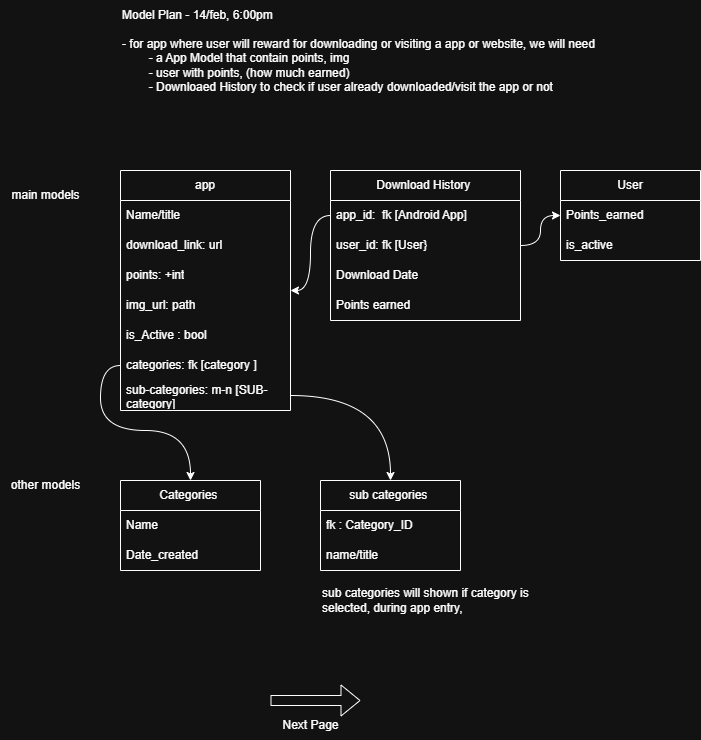

The diagram above was exported from draw.io. Its source (the exported page's mxGraphModel, read from the mxfile embedded in the PNG):
<mxGraphModel dx="1634" dy="1137" grid="1" gridSize="10" guides="1" tooltips="1" connect="1" arrows="1" fold="1" page="0" pageScale="1" pageWidth="1100" pageHeight="850" math="0" shadow="0">
  <root>
    <mxCell id="0" />
    <mxCell id="1" parent="0" />
    <mxCell id="X98Gqvlc236ztXUzKMdu-1" value="app" style="swimlane;fontStyle=0;childLayout=stackLayout;horizontal=1;startSize=30;horizontalStack=0;resizeParent=1;resizeParentMax=0;resizeLast=0;collapsible=1;marginBottom=0;whiteSpace=wrap;html=1;" vertex="1" parent="1">
      <mxGeometry x="80" y="130" width="170" height="240" as="geometry">
        <mxRectangle x="80" y="130" width="120" height="30" as="alternateBounds" />
      </mxGeometry>
    </mxCell>
    <mxCell id="X98Gqvlc236ztXUzKMdu-2" value="Name/title" style="text;strokeColor=none;fillColor=none;align=left;verticalAlign=middle;spacingLeft=4;spacingRight=4;overflow=hidden;points=[[0,0.5],[1,0.5]];portConstraint=eastwest;rotatable=0;whiteSpace=wrap;html=1;" vertex="1" parent="X98Gqvlc236ztXUzKMdu-1">
      <mxGeometry y="30" width="170" height="30" as="geometry" />
    </mxCell>
    <mxCell id="X98Gqvlc236ztXUzKMdu-3" value="download_link: url" style="text;strokeColor=none;fillColor=none;align=left;verticalAlign=middle;spacingLeft=4;spacingRight=4;overflow=hidden;points=[[0,0.5],[1,0.5]];portConstraint=eastwest;rotatable=0;whiteSpace=wrap;html=1;" vertex="1" parent="X98Gqvlc236ztXUzKMdu-1">
      <mxGeometry y="60" width="170" height="30" as="geometry" />
    </mxCell>
    <mxCell id="X98Gqvlc236ztXUzKMdu-4" value="points: +int" style="text;strokeColor=none;fillColor=none;align=left;verticalAlign=middle;spacingLeft=4;spacingRight=4;overflow=hidden;points=[[0,0.5],[1,0.5]];portConstraint=eastwest;rotatable=0;whiteSpace=wrap;html=1;" vertex="1" parent="X98Gqvlc236ztXUzKMdu-1">
      <mxGeometry y="90" width="170" height="30" as="geometry" />
    </mxCell>
    <mxCell id="X98Gqvlc236ztXUzKMdu-14" value="img_url: path" style="text;strokeColor=none;fillColor=none;align=left;verticalAlign=middle;spacingLeft=4;spacingRight=4;overflow=hidden;points=[[0,0.5],[1,0.5]];portConstraint=eastwest;rotatable=0;whiteSpace=wrap;html=1;" vertex="1" parent="X98Gqvlc236ztXUzKMdu-1">
      <mxGeometry y="120" width="170" height="30" as="geometry" />
    </mxCell>
    <mxCell id="X98Gqvlc236ztXUzKMdu-15" value="is_Active : bool" style="text;strokeColor=none;fillColor=none;align=left;verticalAlign=middle;spacingLeft=4;spacingRight=4;overflow=hidden;points=[[0,0.5],[1,0.5]];portConstraint=eastwest;rotatable=0;whiteSpace=wrap;html=1;" vertex="1" parent="X98Gqvlc236ztXUzKMdu-1">
      <mxGeometry y="150" width="170" height="30" as="geometry" />
    </mxCell>
    <mxCell id="X98Gqvlc236ztXUzKMdu-20" value="categories: fk [category ]" style="text;strokeColor=none;fillColor=none;align=left;verticalAlign=middle;spacingLeft=4;spacingRight=4;overflow=hidden;points=[[0,0.5],[1,0.5]];portConstraint=eastwest;rotatable=0;whiteSpace=wrap;html=1;" vertex="1" parent="X98Gqvlc236ztXUzKMdu-1">
      <mxGeometry y="180" width="170" height="30" as="geometry" />
    </mxCell>
    <mxCell id="X98Gqvlc236ztXUzKMdu-39" value="sub-categories: m-n [SUB- category]" style="text;strokeColor=none;fillColor=none;align=left;verticalAlign=middle;spacingLeft=4;spacingRight=4;overflow=hidden;points=[[0,0.5],[1,0.5]];portConstraint=eastwest;rotatable=0;whiteSpace=wrap;html=1;" vertex="1" parent="X98Gqvlc236ztXUzKMdu-1">
      <mxGeometry y="210" width="170" height="30" as="geometry" />
    </mxCell>
    <mxCell id="X98Gqvlc236ztXUzKMdu-5" value="Model Plan - 14/feb, 6:00pm" style="text;html=1;align=left;verticalAlign=middle;resizable=0;points=[];autosize=1;strokeColor=none;fillColor=none;" vertex="1" parent="1">
      <mxGeometry x="80" y="-40" width="170" height="30" as="geometry" />
    </mxCell>
    <mxCell id="X98Gqvlc236ztXUzKMdu-6" value="User" style="swimlane;fontStyle=0;childLayout=stackLayout;horizontal=1;startSize=30;horizontalStack=0;resizeParent=1;resizeParentMax=0;resizeLast=0;collapsible=1;marginBottom=0;whiteSpace=wrap;html=1;" vertex="1" parent="1">
      <mxGeometry x="520" y="130" width="140" height="90" as="geometry">
        <mxRectangle x="250" y="130" width="120" height="30" as="alternateBounds" />
      </mxGeometry>
    </mxCell>
    <mxCell id="X98Gqvlc236ztXUzKMdu-7" value="Points_earned&amp;nbsp;" style="text;strokeColor=none;fillColor=none;align=left;verticalAlign=middle;spacingLeft=4;spacingRight=4;overflow=hidden;points=[[0,0.5],[1,0.5]];portConstraint=eastwest;rotatable=0;whiteSpace=wrap;html=1;strokeWidth=1;" vertex="1" parent="X98Gqvlc236ztXUzKMdu-6">
      <mxGeometry y="30" width="140" height="30" as="geometry" />
    </mxCell>
    <mxCell id="X98Gqvlc236ztXUzKMdu-16" value="is_active" style="text;strokeColor=none;fillColor=none;align=left;verticalAlign=middle;spacingLeft=4;spacingRight=4;overflow=hidden;points=[[0,0.5],[1,0.5]];portConstraint=eastwest;rotatable=0;whiteSpace=wrap;html=1;" vertex="1" parent="X98Gqvlc236ztXUzKMdu-6">
      <mxGeometry y="60" width="140" height="30" as="geometry" />
    </mxCell>
    <mxCell id="X98Gqvlc236ztXUzKMdu-10" value="Download History&amp;nbsp;" style="swimlane;fontStyle=0;childLayout=stackLayout;horizontal=1;startSize=30;horizontalStack=0;resizeParent=1;resizeParentMax=0;resizeLast=0;collapsible=1;marginBottom=0;whiteSpace=wrap;html=1;" vertex="1" parent="1">
      <mxGeometry x="290" y="130" width="190" height="150" as="geometry">
        <mxRectangle x="410" y="130" width="180" height="30" as="alternateBounds" />
      </mxGeometry>
    </mxCell>
    <mxCell id="X98Gqvlc236ztXUzKMdu-11" value="app_id:&amp;nbsp; fk [Android App]" style="text;strokeColor=none;fillColor=none;align=left;verticalAlign=middle;spacingLeft=4;spacingRight=4;overflow=hidden;points=[[0,0.5],[1,0.5]];portConstraint=eastwest;rotatable=0;whiteSpace=wrap;html=1;" vertex="1" parent="X98Gqvlc236ztXUzKMdu-10">
      <mxGeometry y="30" width="190" height="30" as="geometry" />
    </mxCell>
    <mxCell id="X98Gqvlc236ztXUzKMdu-12" value="user_id: fk [User}" style="text;strokeColor=none;fillColor=none;align=left;verticalAlign=middle;spacingLeft=4;spacingRight=4;overflow=hidden;points=[[0,0.5],[1,0.5]];portConstraint=eastwest;rotatable=0;whiteSpace=wrap;html=1;" vertex="1" parent="X98Gqvlc236ztXUzKMdu-10">
      <mxGeometry y="60" width="190" height="30" as="geometry" />
    </mxCell>
    <mxCell id="X98Gqvlc236ztXUzKMdu-13" value="Download Date" style="text;strokeColor=none;fillColor=none;align=left;verticalAlign=middle;spacingLeft=4;spacingRight=4;overflow=hidden;points=[[0,0.5],[1,0.5]];portConstraint=eastwest;rotatable=0;whiteSpace=wrap;html=1;" vertex="1" parent="X98Gqvlc236ztXUzKMdu-10">
      <mxGeometry y="90" width="190" height="30" as="geometry" />
    </mxCell>
    <mxCell id="X98Gqvlc236ztXUzKMdu-17" value="Points earned" style="text;strokeColor=none;fillColor=none;align=left;verticalAlign=middle;spacingLeft=4;spacingRight=4;overflow=hidden;points=[[0,0.5],[1,0.5]];portConstraint=eastwest;rotatable=0;whiteSpace=wrap;html=1;" vertex="1" parent="X98Gqvlc236ztXUzKMdu-10">
      <mxGeometry y="120" width="190" height="30" as="geometry" />
    </mxCell>
    <mxCell id="X98Gqvlc236ztXUzKMdu-18" value="- for app where user will reward for downloading or visiting a app or website, we will need&lt;div&gt;&lt;span style=&quot;white-space: pre;&quot;&gt;&#09;&lt;/span&gt;- a App Model that contain points, img&lt;/div&gt;&lt;div&gt;&lt;span style=&quot;white-space: pre;&quot;&gt;&#09;&lt;/span&gt;- user with points, (how much earned)&lt;/div&gt;&lt;div&gt;&lt;span style=&quot;white-space: pre;&quot;&gt;&#09;&lt;/span&gt;- Downloaed History to check if user already downloaded/visit the app or not&lt;br&gt;&lt;/div&gt;" style="text;html=1;align=left;verticalAlign=middle;resizable=0;points=[];autosize=1;strokeColor=none;fillColor=none;" vertex="1" parent="1">
      <mxGeometry x="80" y="-10" width="500" height="70" as="geometry" />
    </mxCell>
    <mxCell id="X98Gqvlc236ztXUzKMdu-19" value="other models" style="text;html=1;align=center;verticalAlign=middle;resizable=0;points=[];autosize=1;strokeColor=none;fillColor=none;" vertex="1" parent="1">
      <mxGeometry x="-40" y="430" width="90" height="30" as="geometry" />
    </mxCell>
    <mxCell id="X98Gqvlc236ztXUzKMdu-21" value="Categories&amp;nbsp;" style="swimlane;fontStyle=0;childLayout=stackLayout;horizontal=1;startSize=30;horizontalStack=0;resizeParent=1;resizeParentMax=0;resizeLast=0;collapsible=1;marginBottom=0;whiteSpace=wrap;html=1;" vertex="1" parent="1">
      <mxGeometry x="80" y="440" width="140" height="90" as="geometry">
        <mxRectangle x="80" y="440" width="120" height="30" as="alternateBounds" />
      </mxGeometry>
    </mxCell>
    <mxCell id="X98Gqvlc236ztXUzKMdu-22" value="Name" style="text;strokeColor=none;fillColor=none;align=left;verticalAlign=middle;spacingLeft=4;spacingRight=4;overflow=hidden;points=[[0,0.5],[1,0.5]];portConstraint=eastwest;rotatable=0;whiteSpace=wrap;html=1;" vertex="1" parent="X98Gqvlc236ztXUzKMdu-21">
      <mxGeometry y="30" width="140" height="30" as="geometry" />
    </mxCell>
    <mxCell id="X98Gqvlc236ztXUzKMdu-23" value="Date_created" style="text;strokeColor=none;fillColor=none;align=left;verticalAlign=middle;spacingLeft=4;spacingRight=4;overflow=hidden;points=[[0,0.5],[1,0.5]];portConstraint=eastwest;rotatable=0;whiteSpace=wrap;html=1;" vertex="1" parent="X98Gqvlc236ztXUzKMdu-21">
      <mxGeometry y="60" width="140" height="30" as="geometry" />
    </mxCell>
    <mxCell id="X98Gqvlc236ztXUzKMdu-32" value="sub categories&amp;nbsp;" style="swimlane;fontStyle=0;childLayout=stackLayout;horizontal=1;startSize=30;horizontalStack=0;resizeParent=1;resizeParentMax=0;resizeLast=0;collapsible=1;marginBottom=0;whiteSpace=wrap;html=1;" vertex="1" parent="1">
      <mxGeometry x="280" y="440" width="140" height="90" as="geometry">
        <mxRectangle x="240" y="440" width="120" height="30" as="alternateBounds" />
      </mxGeometry>
    </mxCell>
    <mxCell id="X98Gqvlc236ztXUzKMdu-33" value="fk : Category_ID" style="text;strokeColor=none;fillColor=none;align=left;verticalAlign=middle;spacingLeft=4;spacingRight=4;overflow=hidden;points=[[0,0.5],[1,0.5]];portConstraint=eastwest;rotatable=0;whiteSpace=wrap;html=1;" vertex="1" parent="X98Gqvlc236ztXUzKMdu-32">
      <mxGeometry y="30" width="140" height="30" as="geometry" />
    </mxCell>
    <mxCell id="X98Gqvlc236ztXUzKMdu-34" value="name/title" style="text;strokeColor=none;fillColor=none;align=left;verticalAlign=middle;spacingLeft=4;spacingRight=4;overflow=hidden;points=[[0,0.5],[1,0.5]];portConstraint=eastwest;rotatable=0;whiteSpace=wrap;html=1;" vertex="1" parent="X98Gqvlc236ztXUzKMdu-32">
      <mxGeometry y="60" width="140" height="30" as="geometry" />
    </mxCell>
    <mxCell id="X98Gqvlc236ztXUzKMdu-37" value="sub categories will shown if category is&amp;nbsp;&lt;div&gt;selected, during app entry,&lt;/div&gt;" style="text;html=1;align=left;verticalAlign=middle;resizable=0;points=[];autosize=1;strokeColor=none;fillColor=none;" vertex="1" parent="1">
      <mxGeometry x="280" y="540" width="230" height="40" as="geometry" />
    </mxCell>
    <mxCell id="X98Gqvlc236ztXUzKMdu-38" value="main models" style="text;html=1;align=center;verticalAlign=middle;resizable=0;points=[];autosize=1;strokeColor=none;fillColor=none;" vertex="1" parent="1">
      <mxGeometry x="-40" y="140" width="90" height="30" as="geometry" />
    </mxCell>
    <mxCell id="X98Gqvlc236ztXUzKMdu-41" style="edgeStyle=orthogonalEdgeStyle;curved=1;rounded=0;orthogonalLoop=1;jettySize=auto;html=1;" edge="1" parent="1" source="X98Gqvlc236ztXUzKMdu-20" target="X98Gqvlc236ztXUzKMdu-21">
      <mxGeometry relative="1" as="geometry" />
    </mxCell>
    <mxCell id="X98Gqvlc236ztXUzKMdu-42" style="edgeStyle=orthogonalEdgeStyle;curved=1;rounded=0;orthogonalLoop=1;jettySize=auto;html=1;" edge="1" parent="1" source="X98Gqvlc236ztXUzKMdu-39" target="X98Gqvlc236ztXUzKMdu-32">
      <mxGeometry relative="1" as="geometry" />
    </mxCell>
    <mxCell id="X98Gqvlc236ztXUzKMdu-43" style="edgeStyle=orthogonalEdgeStyle;curved=1;rounded=0;orthogonalLoop=1;jettySize=auto;html=1;" edge="1" parent="1" source="X98Gqvlc236ztXUzKMdu-11" target="X98Gqvlc236ztXUzKMdu-1">
      <mxGeometry relative="1" as="geometry" />
    </mxCell>
    <mxCell id="X98Gqvlc236ztXUzKMdu-44" style="edgeStyle=orthogonalEdgeStyle;curved=1;rounded=0;orthogonalLoop=1;jettySize=auto;html=1;" edge="1" parent="1" source="X98Gqvlc236ztXUzKMdu-12" target="X98Gqvlc236ztXUzKMdu-6">
      <mxGeometry relative="1" as="geometry" />
    </mxCell>
    <mxCell id="Gnga_Qd9Y9xelsauky16-4" value="" style="shape=flexArrow;endArrow=classic;html=1;rounded=0;curved=1;" edge="1" parent="1">
      <mxGeometry width="50" height="50" relative="1" as="geometry">
        <mxPoint x="230" y="660" as="sourcePoint" />
        <mxPoint x="320" y="660" as="targetPoint" />
      </mxGeometry>
    </mxCell>
    <mxCell id="Gnga_Qd9Y9xelsauky16-5" value="Next Page" style="text;html=1;align=center;verticalAlign=middle;resizable=0;points=[];autosize=1;strokeColor=none;fillColor=none;" vertex="1" parent="1">
      <mxGeometry x="230" y="670" width="80" height="30" as="geometry" />
    </mxCell>
  </root>
</mxGraphModel>